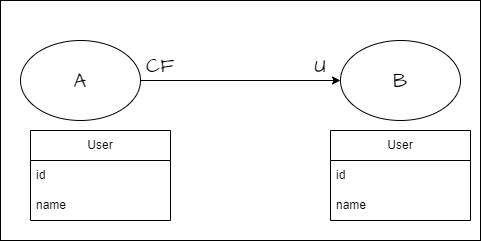

The diagram above was exported from draw.io. Its source (the exported page's mxGraphModel, read from the mxfile embedded in the PNG):
<mxGraphModel dx="714" dy="571" grid="1" gridSize="10" guides="1" tooltips="1" connect="1" arrows="1" fold="1" page="1" pageScale="1" pageWidth="850" pageHeight="1100" math="0" shadow="0">
  <root>
    <mxCell id="0" />
    <mxCell id="1" parent="0" />
    <mxCell id="7" value="" style="rounded=0;whiteSpace=wrap;html=1;hachureGap=4;fontFamily=Architects Daughter;fontSource=https%3A%2F%2Ffonts.googleapis.com%2Fcss%3Ffamily%3DArchitects%2BDaughter;fontSize=20;" parent="1" vertex="1">
      <mxGeometry x="200" width="480" height="240" as="geometry" />
    </mxCell>
    <mxCell id="4" style="edgeStyle=none;hachureGap=4;html=1;entryX=0;entryY=0.5;entryDx=0;entryDy=0;fontFamily=Architects Daughter;fontSource=https%3A%2F%2Ffonts.googleapis.com%2Fcss%3Ffamily%3DArchitects%2BDaughter;fontSize=16;" parent="1" source="2" target="3" edge="1">
      <mxGeometry relative="1" as="geometry" />
    </mxCell>
    <mxCell id="2" value="A" style="ellipse;whiteSpace=wrap;html=1;hachureGap=4;fontFamily=Architects Daughter;fontSource=https%3A%2F%2Ffonts.googleapis.com%2Fcss%3Ffamily%3DArchitects%2BDaughter;fontSize=20;" parent="1" vertex="1">
      <mxGeometry x="220" y="40" width="120" height="80" as="geometry" />
    </mxCell>
    <mxCell id="3" value="B" style="ellipse;whiteSpace=wrap;html=1;hachureGap=4;fontFamily=Architects Daughter;fontSource=https%3A%2F%2Ffonts.googleapis.com%2Fcss%3Ffamily%3DArchitects%2BDaughter;fontSize=20;" parent="1" vertex="1">
      <mxGeometry x="540" y="40" width="120" height="80" as="geometry" />
    </mxCell>
    <mxCell id="5" value="CF" style="text;html=1;strokeColor=none;fillColor=none;align=center;verticalAlign=middle;whiteSpace=wrap;rounded=0;hachureGap=4;fontFamily=Architects Daughter;fontSource=https%3A%2F%2Ffonts.googleapis.com%2Fcss%3Ffamily%3DArchitects%2BDaughter;fontSize=20;" parent="1" vertex="1">
      <mxGeometry x="330" y="50" width="60" height="30" as="geometry" />
    </mxCell>
    <mxCell id="6" value="U" style="text;html=1;strokeColor=none;fillColor=none;align=center;verticalAlign=middle;whiteSpace=wrap;rounded=0;hachureGap=4;fontFamily=Architects Daughter;fontSource=https%3A%2F%2Ffonts.googleapis.com%2Fcss%3Ffamily%3DArchitects%2BDaughter;fontSize=20;" parent="1" vertex="1">
      <mxGeometry x="490" y="50" width="60" height="30" as="geometry" />
    </mxCell>
    <mxCell id="8" value="User" style="swimlane;fontStyle=0;childLayout=stackLayout;horizontal=1;startSize=30;horizontalStack=0;resizeParent=1;resizeParentMax=0;resizeLast=0;collapsible=1;marginBottom=0;whiteSpace=wrap;html=1;" parent="1" vertex="1">
      <mxGeometry x="230" y="130" width="140" height="90" as="geometry" />
    </mxCell>
    <mxCell id="9" value="id" style="text;strokeColor=none;fillColor=none;align=left;verticalAlign=middle;spacingLeft=4;spacingRight=4;overflow=hidden;points=[[0,0.5],[1,0.5]];portConstraint=eastwest;rotatable=0;whiteSpace=wrap;html=1;" parent="8" vertex="1">
      <mxGeometry y="30" width="140" height="30" as="geometry" />
    </mxCell>
    <mxCell id="10" value="name" style="text;strokeColor=none;fillColor=none;align=left;verticalAlign=middle;spacingLeft=4;spacingRight=4;overflow=hidden;points=[[0,0.5],[1,0.5]];portConstraint=eastwest;rotatable=0;whiteSpace=wrap;html=1;" parent="8" vertex="1">
      <mxGeometry y="60" width="140" height="30" as="geometry" />
    </mxCell>
    <mxCell id="12" value="User" style="swimlane;fontStyle=0;childLayout=stackLayout;horizontal=1;startSize=30;horizontalStack=0;resizeParent=1;resizeParentMax=0;resizeLast=0;collapsible=1;marginBottom=0;whiteSpace=wrap;html=1;" parent="1" vertex="1">
      <mxGeometry x="530" y="130" width="140" height="90" as="geometry" />
    </mxCell>
    <mxCell id="13" value="id" style="text;strokeColor=none;fillColor=none;align=left;verticalAlign=middle;spacingLeft=4;spacingRight=4;overflow=hidden;points=[[0,0.5],[1,0.5]];portConstraint=eastwest;rotatable=0;whiteSpace=wrap;html=1;" parent="12" vertex="1">
      <mxGeometry y="30" width="140" height="30" as="geometry" />
    </mxCell>
    <mxCell id="14" value="name" style="text;strokeColor=none;fillColor=none;align=left;verticalAlign=middle;spacingLeft=4;spacingRight=4;overflow=hidden;points=[[0,0.5],[1,0.5]];portConstraint=eastwest;rotatable=0;whiteSpace=wrap;html=1;" parent="12" vertex="1">
      <mxGeometry y="60" width="140" height="30" as="geometry" />
    </mxCell>
  </root>
</mxGraphModel>